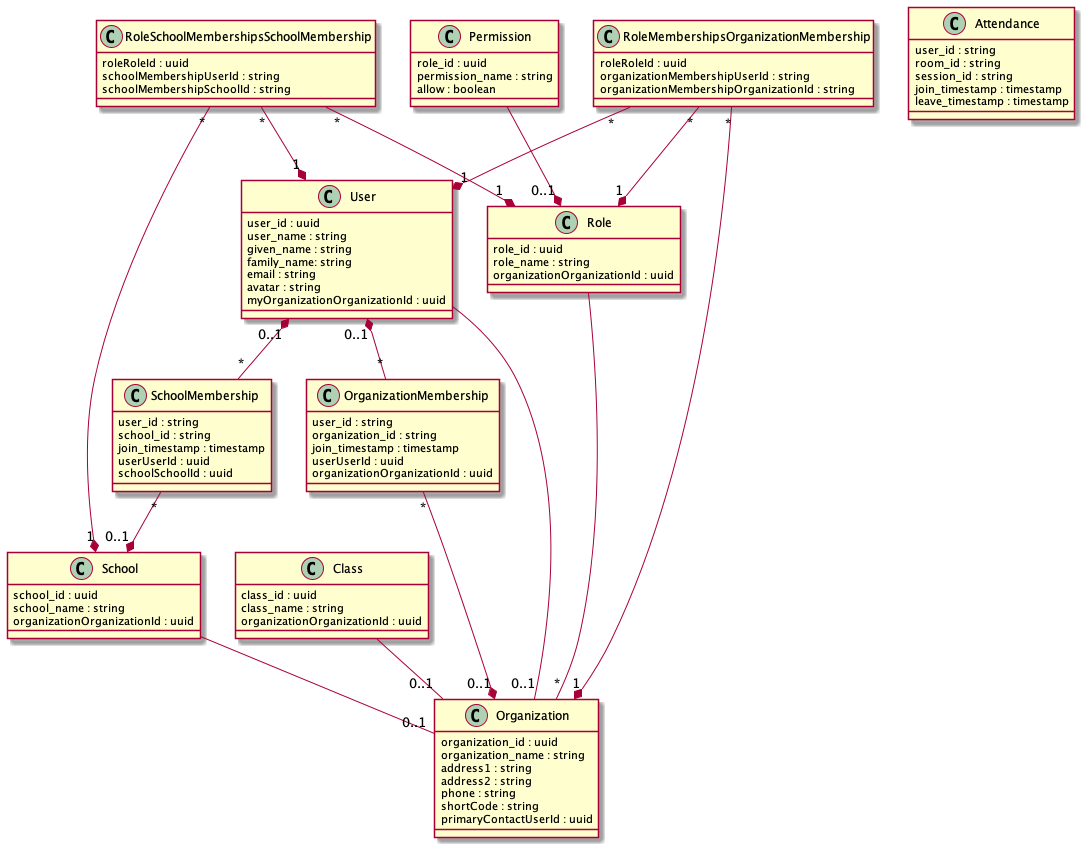

The diagram above was rendered by PlantUML. Its source (embedded in the PNG):
@startuml
class User {
  user_id : uuid
  user_name : string
  given_name : string
  family_name: string
  email : string
  avatar : string
  myOrganizationOrganizationId : uuid
}

class Class {
  class_id : uuid
  class_name : string
  organizationOrganizationId : uuid
}

class Organization {
  organization_id : uuid
  organization_name : string
  address1 : string
  address2 : string
  phone : string
  shortCode : string
  primaryContactUserId : uuid
}

class OrganizationMembership {
  user_id : string
  organization_id : string
  join_timestamp : timestamp
  userUserId : uuid
  organizationOrganizationId : uuid
}

class Permission {
  role_id : uuid
  permission_name : string
  allow : boolean
}

class Role {
  role_id : uuid
  role_name : string
  organizationOrganizationId : uuid
}

class School {
  school_id : uuid
  school_name : string
  organizationOrganizationId : uuid
}

class SchoolMembership {
  user_id : string
  school_id : string
  join_timestamp : timestamp
  userUserId : uuid
  schoolSchoolId : uuid
}

class Attendance {
  user_id : string
  room_id : string
  session_id : string
  join_timestamp : timestamp
  leave_timestamp : timestamp
}

class RoleMembershipsOrganizationMembership {
  roleRoleId : uuid
  organizationMembershipUserId : string
  organizationMembershipOrganizationId : string
}

class RoleSchoolMembershipsSchoolMembership {
  roleRoleId : uuid
  schoolMembershipUserId : string
  schoolMembershipSchoolId : string
}

Role -- "*" Organization
User -- "0..1" Organization
User "0..1" *-- "*" OrganizationMembership
OrganizationMembership "*" --* "0..1" Organization
Class -- "0..1" Organization
Permission --* "0..1" Role
School -- "0..1" Organization
User "0..1" *-- "*" SchoolMembership
SchoolMembership "*" --* "0..1" School
RoleMembershipsOrganizationMembership "*" --* "1" Role
RoleMembershipsOrganizationMembership "*" --* "1" User
RoleMembershipsOrganizationMembership "*" --* "1" Organization
RoleSchoolMembershipsSchoolMembership "*" --* "1" Role
RoleSchoolMembershipsSchoolMembership "*" --* "1" User
RoleSchoolMembershipsSchoolMembership "*" --* "1" School

@enduml